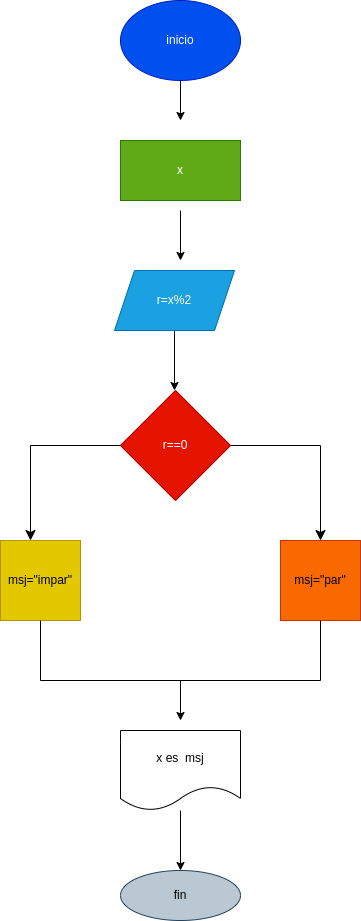

The diagram above was exported from draw.io. Its source (the exported page's mxGraphModel, read from the mxfile embedded in the PNG):
<mxGraphModel dx="1207" dy="440" grid="1" gridSize="10" guides="1" tooltips="1" connect="1" arrows="1" fold="1" page="1" pageScale="1" pageWidth="827" pageHeight="1169" math="0" shadow="0">
  <root>
    <mxCell id="0" />
    <mxCell id="1" parent="0" />
    <mxCell id="3" style="edgeStyle=none;html=1;" edge="1" parent="1" source="2">
      <mxGeometry relative="1" as="geometry">
        <mxPoint x="360" y="200" as="targetPoint" />
      </mxGeometry>
    </mxCell>
    <mxCell id="2" value="inicio" style="ellipse;whiteSpace=wrap;html=1;fillColor=#0050ef;fontColor=#ffffff;strokeColor=#001DBC;" vertex="1" parent="1">
      <mxGeometry x="300" y="80" width="120" height="80" as="geometry" />
    </mxCell>
    <mxCell id="5" style="edgeStyle=none;html=1;" edge="1" parent="1">
      <mxGeometry relative="1" as="geometry">
        <mxPoint x="360" y="340" as="targetPoint" />
        <mxPoint x="360" y="290" as="sourcePoint" />
      </mxGeometry>
    </mxCell>
    <mxCell id="7" style="edgeStyle=none;html=1;" edge="1" parent="1" source="6">
      <mxGeometry relative="1" as="geometry">
        <mxPoint x="354" y="470" as="targetPoint" />
      </mxGeometry>
    </mxCell>
    <mxCell id="6" value="r=x%2" style="shape=parallelogram;perimeter=parallelogramPerimeter;whiteSpace=wrap;html=1;fixedSize=1;fillColor=#1ba1e2;fontColor=#ffffff;strokeColor=#006EAF;" vertex="1" parent="1">
      <mxGeometry x="294" y="350" width="120" height="60" as="geometry" />
    </mxCell>
    <mxCell id="9" value="r==0" style="rhombus;whiteSpace=wrap;html=1;fillColor=#e51400;fontColor=#ffffff;strokeColor=#B20000;" vertex="1" parent="1">
      <mxGeometry x="300" y="470" width="110" height="110" as="geometry" />
    </mxCell>
    <mxCell id="13" value="msj=&quot;par&quot;" style="whiteSpace=wrap;html=1;aspect=fixed;fillColor=#fa6800;fontColor=#000000;strokeColor=#C73500;" vertex="1" parent="1">
      <mxGeometry x="460" y="620" width="80" height="80" as="geometry" />
    </mxCell>
    <mxCell id="17" value="msj=&quot;impar&quot;" style="whiteSpace=wrap;html=1;aspect=fixed;fillColor=#e3c800;fontColor=#000000;strokeColor=#B09500;" vertex="1" parent="1">
      <mxGeometry x="180" y="620" width="80" height="80" as="geometry" />
    </mxCell>
    <mxCell id="18" value="x" style="rounded=0;whiteSpace=wrap;html=1;fillColor=#60a917;fontColor=#ffffff;strokeColor=#2D7600;" vertex="1" parent="1">
      <mxGeometry x="300" y="220" width="120" height="60" as="geometry" />
    </mxCell>
    <mxCell id="23" value="" style="edgeStyle=segmentEdgeStyle;endArrow=classic;html=1;curved=0;rounded=0;endSize=8;startSize=8;exitX=0;exitY=0.5;exitDx=0;exitDy=0;" edge="1" parent="1" source="9">
      <mxGeometry width="50" height="50" relative="1" as="geometry">
        <mxPoint x="190" y="590" as="sourcePoint" />
        <mxPoint x="210" y="620" as="targetPoint" />
      </mxGeometry>
    </mxCell>
    <mxCell id="27" style="edgeStyle=none;html=1;" edge="1" parent="1" source="24">
      <mxGeometry relative="1" as="geometry">
        <mxPoint x="360" y="800" as="targetPoint" />
      </mxGeometry>
    </mxCell>
    <mxCell id="24" value="" style="shape=partialRectangle;whiteSpace=wrap;html=1;bottom=1;right=1;left=1;top=0;fillColor=none;routingCenterX=-0.5;" vertex="1" parent="1">
      <mxGeometry x="220" y="700" width="280" height="60" as="geometry" />
    </mxCell>
    <mxCell id="26" value="" style="edgeStyle=segmentEdgeStyle;endArrow=classic;html=1;curved=0;rounded=0;endSize=8;startSize=8;exitX=1;exitY=0.5;exitDx=0;exitDy=0;" edge="1" parent="1" source="9">
      <mxGeometry width="50" height="50" relative="1" as="geometry">
        <mxPoint x="450" y="580" as="sourcePoint" />
        <mxPoint x="500" y="620" as="targetPoint" />
        <Array as="points">
          <mxPoint x="500" y="525" />
        </Array>
      </mxGeometry>
    </mxCell>
    <mxCell id="29" style="edgeStyle=none;html=1;" edge="1" parent="1" source="28">
      <mxGeometry relative="1" as="geometry">
        <mxPoint x="360" y="950" as="targetPoint" />
      </mxGeometry>
    </mxCell>
    <mxCell id="28" value="x es&amp;nbsp; msj" style="shape=document;whiteSpace=wrap;html=1;boundedLbl=1;" vertex="1" parent="1">
      <mxGeometry x="300" y="810" width="120" height="80" as="geometry" />
    </mxCell>
    <mxCell id="30" value="fin" style="ellipse;whiteSpace=wrap;html=1;fillColor=#bac8d3;strokeColor=#23445d;" vertex="1" parent="1">
      <mxGeometry x="300" y="950" width="120" height="50" as="geometry" />
    </mxCell>
  </root>
</mxGraphModel>